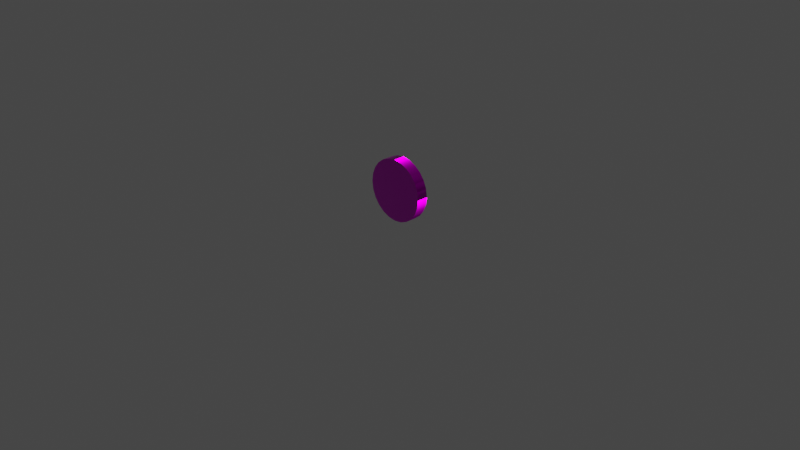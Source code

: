 # Source: coin.blend  (saved by Blender 2.80.75; exported with 4.5.12 LTS)
import bpy
from mathutils import Matrix  # noqa: F401  (used for matrix-valued properties, if any)

bpy.ops.wm.read_factory_settings(use_empty=True)
scene = bpy.context.scene
scene.name = 'Scene'

# ---- collections
col_collection = bpy.data.collections.new('Collection'); scene.collection.children.link(col_collection)

# ---- images (referenced by path relative to the original .blend; pixels are not part of the script)
import os
ASSET_DIR = os.environ.get("B2B_ASSET_DIR", "")  # directory of the original .blend (textures are referenced by path, not embedded)
HERE = os.path.dirname(os.path.abspath(__file__))  # packed textures are extracted next to this script under _unpacked/

def load_image(name, relpath, width, height, colorspace="sRGB"):
    """Load a texture the original file referenced (path relative to the .blend, or extracted next to this script)."""
    p = next((c for c in (os.path.join(HERE, relpath), os.path.join(ASSET_DIR, relpath)) if relpath and os.path.exists(c)), "")
    if p:
        img = bpy.data.images.load(p, check_existing=True)
        img.name = name
    else:  # same state as the original file: an image datablock whose file is absent (Cycles renders it pink)
        img = bpy.data.images.new(name, width, height)
        img.source = "FILE"
        img.filepath = "//" + (relpath or name)
    img.colorspace_settings.name = colorspace
    return img
img_coinbody00_nrm_png = load_image('CoinBody00_nrm.png', 'CoinBody00_nrm.png', 1024, 1024, 'Non-Color')
img_coinbody00_rgh_png = load_image('coinbody00_rgh.png', 'coinbody00_rgh.png', 1024, 1024, 'Non-Color')
img_coinbody00_alb_png = load_image('CoinBody00_alb.png', 'CoinBody00_alb.png', 1024, 1024, 'sRGB')

# ---- materials (node trees are filled in below, after node groups)
mat_coin = bpy.data.materials.new('Coin')
mat_coin.use_backface_culling = True
mat_coin.use_transparent_shadow = False

# ---- material node trees
mat_coin.use_nodes = True; mat_coin.node_tree.nodes.clear()
_N = mat_coin.node_tree.nodes; _L = mat_coin.node_tree.links
n0 = _N.new('ShaderNodeBsdfPrincipled'); n0.name = 'Principled BSDF'; n0.location = (0, 300)
n0.distribution = 'GGX'
n0.subsurface_method = 'BURLEY'
n0.inputs[1].default_value = 1.0
n0.inputs[3].default_value = 1.45
n0.inputs[27].default_value = (0.0, 0.0, 0.0, 1.0)
n0.inputs[28].default_value = 1.0
n1 = _N.new('ShaderNodeOutputMaterial'); n1.name = 'Material Output'; n1.location = (300, 300)
n2 = _N.new('ShaderNodeNormalMap'); n2.name = 'Normal Map'; n2.location = (-190, -119)
n3 = _N.new('ShaderNodeTexImage'); n3.name = 'Image Texture.001'; n3.location = (-495, -112)
n3.label = 'Normal'
n3.image = img_coinbody00_nrm_png
n4 = _N.new('ShaderNodeTexImage'); n4.name = 'Image Texture.002'; n4.location = (-510, 167)
n4.label = 'Roughness'
n4.image = img_coinbody00_rgh_png
n5 = _N.new('ShaderNodeTexImage'); n5.name = 'Image Texture'; n5.location = (-505, 449)
n5.label = 'Base Color'
n5.image = img_coinbody00_alb_png
_L.new(n0.outputs[0], n1.inputs[0])
_L.new(n3.outputs[0], n2.inputs[1])
_L.new(n2.outputs[0], n0.inputs[5])
_L.new(n4.outputs[0], n0.inputs[2])
_L.new(n5.outputs[0], n0.inputs[0])
n1.is_active_output = True

# ---- world
world_world = bpy.data.worlds.new('World'); scene.world = world_world
world_world.use_nodes = True; world_world.node_tree.nodes.clear()
_N = world_world.node_tree.nodes; _L = world_world.node_tree.links
n0 = _N.new('ShaderNodeOutputWorld'); n0.name = 'World Output'; n0.location = (300, 300)
n1 = _N.new('ShaderNodeBackground'); n1.name = 'Background'; n1.location = (10, 300)
n1.inputs[0].default_value = (0.05088, 0.05088, 0.05088, 1.0)
_L.new(n1.outputs[0], n0.inputs[0])
n0.is_active_output = True
world_world.color = (0.05088, 0.05088, 0.05088)
world_world.use_sun_shadow = False
world_world.sun_shadow_jitter_overblur = 0.0

# ---- cameras
cam_camera = bpy.data.cameras.new('Camera')
cam_camera.clip_end = 100.0
cam_camera.ortho_scale = 7.314

# ---- meshes
me_coin__bodymt = bpy.data.meshes.new('Coin__BodyMT')
me_coin__bodymt.from_pydata([(-0.007329, -8.389, 0.0), (11.13, -7.728, 41.54), (0.0, -7.728, 43.01), (-11.13, -7.728, 41.54), (-21.51, -7.728, 37.24), (-30.41, -7.728, 30.41), (-37.25, -7.728, 21.5), (-41.55, -7.728, 11.13), (-43.01, -7.728, 0.0), (-41.55, -7.728, -11.13), (-37.25, -7.728, -21.5), (-30.41, -7.728, -30.41), (-21.51, -7.728, -37.24), (-11.13, -7.728, -41.54), (0.0, -7.728, -43.01), (21.51, -7.728, 37.24), (30.41, -7.728, 30.41), (37.25, -7.728, 21.5), (41.55, -7.728, 11.13), (43.01, -7.728, 0.0), (41.55, -7.728, -11.13), (37.25, -7.728, -21.5), (30.41, -7.728, -30.41), (21.51, -7.728, -37.24), (11.13, -7.728, -41.54), (0.0, 7.728, 43.01), (11.13, 7.728, 41.54), (-11.13, 7.728, 41.54), (-21.51, 7.728, 37.24), (-0.007329, 8.389, 0.0), (-30.41, 7.728, 30.41), (-37.25, 7.728, 21.5), (-41.55, 7.728, 11.13), (-43.01, 7.728, 0.0), (-41.55, 7.728, -11.13), (-37.25, 7.728, -21.5), (-30.41, 7.728, -30.41), (-21.51, 7.728, -37.24), (-11.13, 7.728, -41.54), (0.0, 7.728, -43.01), (11.13, 7.728, -41.54), (21.51, 7.728, -37.24), (30.41, 7.728, -30.41), (37.25, 7.728, -21.5), (41.55, 7.728, -11.13), (43.01, 7.728, 0.0), (41.55, 7.728, 11.13), (37.25, 7.728, 21.5), (30.41, 7.728, 30.41), (21.51, 7.728, 37.24), (-41.55, 7.728, 11.13), (-41.55, -7.728, 11.13), (-37.25, 7.728, 21.5), (-37.25, -7.728, 21.5), (-30.41, 7.728, 30.41), (-30.41, -7.728, 30.41), (-21.51, 7.728, 37.24), (-21.51, -7.728, 37.24), (-11.13, 7.728, 41.54), (-11.13, -7.728, 41.54), (0.0, 7.728, 43.01), (0.0, -7.728, 43.01), (43.01, -7.728, 0.0), (41.55, -7.728, -11.13), (41.55, 7.728, -11.13), (37.25, -7.728, -21.5), (37.25, 7.728, -21.5), (30.41, -7.728, -30.41), (30.41, 7.728, -30.41), (21.51, -7.728, -37.24), (21.51, 7.728, -37.24), (11.13, -7.728, -41.54), (11.13, 7.728, -41.54), (11.13, -7.728, 41.54), (11.13, 7.728, 41.54), (21.51, -7.728, 37.24), (21.51, 7.728, 37.24), (30.41, -7.728, 30.41), (30.41, 7.728, 30.41), (37.25, -7.728, 21.5), (37.25, 7.728, 21.5), (41.55, -7.728, 11.13), (41.55, 7.728, 11.13), (43.01, 7.728, 0.0), (-11.13, 7.728, -41.54), (0.0, 7.728, -43.01), (0.0, -7.728, -43.01), (-11.13, -7.728, -41.54), (-21.51, 7.728, -37.24), (-21.51, -7.728, -37.24), (-30.41, 7.728, -30.41), (-30.41, -7.728, -30.41), (-37.25, 7.728, -21.5), (-37.25, -7.728, -21.5), (-41.55, 7.728, -11.13), (-41.55, -7.728, -11.13), (-43.01, 7.728, 0.0), (-43.01, -7.728, 0.0)], [], [(0, 1, 2), (3, 0, 2), (0, 3, 4), (0, 4, 5), (0, 5, 6), (0, 6, 7), (0, 7, 8), (0, 8, 9), (0, 9, 10), (0, 10, 11), (0, 11, 12), (0, 12, 13), (0, 13, 14), (0, 14, 24), (1, 0, 15), (15, 0, 16), (16, 0, 17), (17, 0, 18), (18, 0, 19), (19, 0, 20), (20, 0, 21), (21, 0, 22), (22, 0, 23), (23, 0, 24), (25, 26, 29), (27, 25, 29), (28, 27, 29), (30, 28, 29), (31, 30, 29), (32, 31, 29), (33, 32, 29), (34, 33, 29), (35, 34, 29), (36, 35, 29), (37, 36, 29), (37, 29, 38), (38, 29, 39), (39, 29, 40), (40, 29, 41), (41, 29, 42), (42, 29, 43), (43, 29, 44), (44, 29, 45), (29, 46, 45), (29, 47, 46), (29, 48, 47), (29, 49, 48), (29, 26, 49), (96, 97, 50), (97, 51, 50), (50, 51, 52), (51, 53, 52), (52, 53, 54), (53, 55, 54), (54, 55, 56), (55, 57, 56), (56, 57, 58), (57, 59, 58), (58, 59, 60), (59, 61, 60), (83, 62, 63), (64, 83, 63), (64, 63, 65), (66, 64, 65), (66, 65, 67), (68, 66, 67), (68, 67, 69), (70, 68, 69), (70, 69, 71), (70, 71, 72), (71, 86, 72), (72, 86, 85), (60, 61, 73), (74, 60, 73), (74, 73, 75), (76, 74, 75), (76, 75, 77), (78, 76, 77), (78, 77, 79), (80, 78, 79), (80, 79, 81), (82, 80, 81), (82, 81, 62), (83, 82, 62), (84, 85, 86), (87, 84, 86), (88, 84, 87), (88, 87, 89), (88, 89, 90), (89, 91, 90), (90, 91, 92), (91, 93, 92), (92, 93, 94), (93, 95, 94), (94, 95, 96), (95, 97, 96)])
me_coin__bodymt.polygons.foreach_set('use_smooth', [True] * 96)
_uv = me_coin__bodymt.uv_layers.new(name='geom-Coin__BodyMT-map1')
_uv.uv.foreach_set('vector', [0.562, 0.5637, 0.4488, 0.9828, 0.5611, 0.9966, 0.6727, 0.9815, 0.562, 0.5637, 0.5611, 0.9966, 0.562, 0.5637, 0.6727, 0.9815, 0.7766, 0.9385, 0.562, 0.5637, 0.7766, 0.9385, 0.866, 0.8702, 0.562, 0.5637, 0.866, 0.8702, 0.9349, 0.7812, 0.562, 0.5637, 0.9349, 0.7812, 0.9783, 0.6775, 0.562, 0.5637, 0.9783, 0.6775, 0.9935, 0.5662, 0.562, 0.5637, 0.9935, 0.5662, 0.9794, 0.4547, 0.562, 0.5637, 0.9794, 0.4547, 0.937, 0.3506, 0.562, 0.5637, 0.937, 0.3506, 0.8691, 0.261, 0.562, 0.5637, 0.8691, 0.261, 0.7803, 0.192, 0.562, 0.5637, 0.7803, 0.192, 0.6769, 0.1483, 0.562, 0.5637, 0.6769, 0.1483, 0.5611, 0.1327, 0.562, 0.5637, 0.5611, 0.1327, 0.4541, 0.1463, 0.4488, 0.9828, 0.562, 0.5637, 0.3413, 0.9374, 0.3413, 0.9374, 0.562, 0.5637, 0.2529, 0.867, 0.2529, 0.867, 0.562, 0.5637, 0.1854, 0.7765, 0.1854, 0.7765, 0.562, 0.5637, 0.1434, 0.6716, 0.1434, 0.6716, 0.562, 0.5637, 0.13, 0.5597, 0.13, 0.5597, 0.562, 0.5637, 0.146, 0.4482, 0.146, 0.4482, 0.562, 0.5637, 0.1902, 0.3445, 0.1902, 0.3445, 0.562, 0.5637, 0.2597, 0.2559, 0.2597, 0.2559, 0.562, 0.5637, 0.3498, 0.1882, 0.3498, 0.1882, 0.562, 0.5637, 0.4541, 0.1463, 0.5611, 0.9966, 0.4488, 0.9828, 0.562, 0.5637, 0.6727, 0.9815, 0.5611, 0.9966, 0.562, 0.5637, 0.7766, 0.9385, 0.6727, 0.9815, 0.562, 0.5637, 0.866, 0.8702, 0.7766, 0.9385, 0.562, 0.5637, 0.9349, 0.7812, 0.866, 0.8702, 0.562, 0.5637, 0.9783, 0.6775, 0.9349, 0.7812, 0.562, 0.5637, 0.9935, 0.5662, 0.9783, 0.6775, 0.562, 0.5637, 0.9794, 0.4547, 0.9935, 0.5662, 0.562, 0.5637, 0.937, 0.3506, 0.9794, 0.4547, 0.562, 0.5637, 0.8691, 0.261, 0.937, 0.3506, 0.562, 0.5637, 0.7803, 0.192, 0.8691, 0.261, 0.562, 0.5637, 0.7803, 0.192, 0.562, 0.5637, 0.6769, 0.1483, 0.6769, 0.1483, 0.562, 0.5637, 0.5611, 0.1327, 0.5611, 0.1327, 0.562, 0.5637, 0.4541, 0.1463, 0.4541, 0.1463, 0.562, 0.5637, 0.3498, 0.1882, 0.3498, 0.1882, 0.562, 0.5637, 0.2597, 0.2559, 0.2597, 0.2559, 0.562, 0.5637, 0.1902, 0.3445, 0.1902, 0.3445, 0.562, 0.5637, 0.146, 0.4482, 0.146, 0.4482, 0.562, 0.5637, 0.13, 0.5597, 0.562, 0.5637, 0.1434, 0.6716, 0.13, 0.5597, 0.562, 0.5637, 0.1854, 0.7765, 0.1434, 0.6716, 0.562, 0.5637, 0.2529, 0.867, 0.1854, 0.7765, 0.562, 0.5637, 0.3413, 0.9374, 0.2529, 0.867, 0.562, 0.5637, 0.4488, 0.9828, 0.3413, 0.9374, 0.7386, 0.1222, 0.7386, 0.006729, 0.6172, 0.1222, 0.7386, 0.006729, 0.6172, 0.006729, 0.6172, 0.1222, 0.6172, 0.1222, 0.6172, 0.006729, 0.4957, 0.1222, 0.6172, 0.006729, 0.4957, 0.006729, 0.4957, 0.1222, 0.4957, 0.1222, 0.4957, 0.006729, 0.3742, 0.1222, 0.4957, 0.006729, 0.3742, 0.006729, 0.3742, 0.1222, 0.3742, 0.1222, 0.3742, 0.006729, 0.2528, 0.1222, 0.3742, 0.006729, 0.2528, 0.006729, 0.2528, 0.1222, 0.2528, 0.1222, 0.2528, 0.006729, 0.1313, 0.1222, 0.2528, 0.006729, 0.1313, 0.006729, 0.1313, 0.1222, 0.1313, 0.1222, 0.1313, 0.006729, 0.009842, 0.1222, 0.1313, 0.006729, 0.009842, 0.006729, 0.009842, 0.1222, 0.7386, 0.1222, 0.7386, 0.006729, 0.6172, 0.006729, 0.6172, 0.1222, 0.7386, 0.1222, 0.6172, 0.006729, 0.6172, 0.1222, 0.6172, 0.006729, 0.4957, 0.006729, 0.4957, 0.1222, 0.6172, 0.1222, 0.4957, 0.006729, 0.4957, 0.1222, 0.4957, 0.006729, 0.3742, 0.006729, 0.3742, 0.1222, 0.4957, 0.1222, 0.3742, 0.006729, 0.3742, 0.1222, 0.3742, 0.006729, 0.2528, 0.006729, 0.2528, 0.1222, 0.3742, 0.1222, 0.2528, 0.006729, 0.2528, 0.1222, 0.2528, 0.006729, 0.1313, 0.006729, 0.2528, 0.1222, 0.1313, 0.006729, 0.1313, 0.1222, 0.1313, 0.006729, 0.009842, 0.006729, 0.1313, 0.1222, 0.1313, 0.1222, 0.009842, 0.006729, 0.009842, 0.1222, 0.009842, 0.1222, 0.009842, 0.006729, 0.1313, 0.006729, 0.1313, 0.1222, 0.009842, 0.1222, 0.1313, 0.006729, 0.1313, 0.1222, 0.1313, 0.006729, 0.2528, 0.006729, 0.2528, 0.1222, 0.1313, 0.1222, 0.2528, 0.006729, 0.2528, 0.1222, 0.2528, 0.006729, 0.3742, 0.006729, 0.3742, 0.1222, 0.2528, 0.1222, 0.3742, 0.006729, 0.3742, 0.1222, 0.3742, 0.006729, 0.4957, 0.006729, 0.4957, 0.1222, 0.3742, 0.1222, 0.4957, 0.006729, 0.4957, 0.1222, 0.4957, 0.006729, 0.6172, 0.006729, 0.6172, 0.1222, 0.4957, 0.1222, 0.6172, 0.006729, 0.6172, 0.1222, 0.6172, 0.006729, 0.7386, 0.006729, 0.7386, 0.1222, 0.6172, 0.1222, 0.7386, 0.006729, 0.1313, 0.1222, 0.009842, 0.1222, 0.009842, 0.006729, 0.1313, 0.006729, 0.1313, 0.1222, 0.009842, 0.006729, 0.2528, 0.1222, 0.1313, 0.1222, 0.1313, 0.006729, 0.2528, 0.1222, 0.1313, 0.006729, 0.2528, 0.006729, 0.2528, 0.1222, 0.2528, 0.006729, 0.3742, 0.1222, 0.2528, 0.006729, 0.3742, 0.006729, 0.3742, 0.1222, 0.3742, 0.1222, 0.3742, 0.006729, 0.4957, 0.1222, 0.3742, 0.006729, 0.4957, 0.006729, 0.4957, 0.1222, 0.4957, 0.1222, 0.4957, 0.006729, 0.6172, 0.1222, 0.4957, 0.006729, 0.6172, 0.006729, 0.6172, 0.1222, 0.6172, 0.1222, 0.6172, 0.006729, 0.7386, 0.1222, 0.6172, 0.006729, 0.7386, 0.006729, 0.7386, 0.1222])
_ca = me_coin__bodymt.color_attributes.new('geom-Coin__BodyMT-map0', 'BYTE_COLOR', 'CORNER')
_ca.data.foreach_set('color', [1.0, 1.0, 1.0, 1.0, 1.0, 1.0, 1.0, 1.0, 1.0, 1.0, 1.0, 1.0, 1.0, 1.0, 1.0, 1.0, 1.0, 1.0, 1.0, 1.0, 1.0, 1.0, 1.0, 1.0, 1.0, 1.0, 1.0, 1.0, 1.0, 1.0, 1.0, 1.0, 1.0, 1.0, 1.0, 1.0, 1.0, 1.0, 1.0, 1.0, 1.0, 1.0, 1.0, 1.0, 1.0, 1.0, 1.0, 1.0, 1.0, 1.0, 1.0, 1.0, 1.0, 1.0, 1.0, 1.0, 1.0, 1.0, 1.0, 1.0, 1.0, 1.0, 1.0, 1.0, 1.0, 1.0, 1.0, 1.0, 1.0, 1.0, 1.0, 1.0, 1.0, 1.0, 1.0, 1.0, 1.0, 1.0, 1.0, 1.0, 1.0, 1.0, 1.0, 1.0, 1.0, 1.0, 1.0, 1.0, 1.0, 1.0, 1.0, 1.0, 1.0, 1.0, 1.0, 1.0, 1.0, 1.0, 1.0, 1.0, 1.0, 1.0, 1.0, 1.0, 1.0, 1.0, 1.0, 1.0, 1.0, 1.0, 1.0, 1.0, 1.0, 1.0, 1.0, 1.0, 1.0, 1.0, 1.0, 1.0, 1.0, 1.0, 1.0, 1.0, 1.0, 1.0, 1.0, 1.0, 1.0, 1.0, 1.0, 1.0, 1.0, 1.0, 1.0, 1.0, 1.0, 1.0, 1.0, 1.0, 1.0, 1.0, 1.0, 1.0, 1.0, 1.0, 1.0, 1.0, 1.0, 1.0, 1.0, 1.0, 1.0, 1.0, 1.0, 1.0, 1.0, 1.0, 1.0, 1.0, 1.0, 1.0, 1.0, 1.0, 1.0, 1.0, 1.0, 1.0, 1.0, 1.0, 1.0, 1.0, 1.0, 1.0, 1.0, 1.0, 1.0, 1.0, 1.0, 1.0, 1.0, 1.0, 1.0, 1.0, 1.0, 1.0, 1.0, 1.0, 1.0, 1.0, 1.0, 1.0, 1.0, 1.0, 1.0, 1.0, 1.0, 1.0, 1.0, 1.0, 1.0, 1.0, 1.0, 1.0, 1.0, 1.0, 1.0, 1.0, 1.0, 1.0, 1.0, 1.0, 1.0, 1.0, 1.0, 1.0, 1.0, 1.0, 1.0, 1.0, 1.0, 1.0, 1.0, 1.0, 1.0, 1.0, 1.0, 1.0, 1.0, 1.0, 1.0, 1.0, 1.0, 1.0, 1.0, 1.0, 1.0, 1.0, 1.0, 1.0, 1.0, 1.0, 1.0, 1.0, 1.0, 1.0, 1.0, 1.0, 1.0, 1.0, 1.0, 1.0, 1.0, 1.0, 1.0, 1.0, 1.0, 1.0, 1.0, 1.0, 1.0, 1.0, 1.0, 1.0, 1.0, 1.0, 1.0, 1.0, 1.0, 1.0, 1.0, 1.0, 1.0, 1.0, 1.0, 1.0, 1.0, 1.0, 1.0, 1.0, 1.0, 1.0, 1.0, 1.0, 1.0, 1.0, 1.0, 1.0, 1.0, 1.0, 1.0, 1.0, 1.0, 1.0, 1.0, 1.0, 1.0, 1.0, 1.0, 1.0, 1.0, 1.0, 1.0, 1.0, 1.0, 1.0, 1.0, 1.0, 1.0, 1.0, 1.0, 1.0, 1.0, 1.0, 1.0, 1.0, 1.0, 1.0, 1.0, 1.0, 1.0, 1.0, 1.0, 1.0, 1.0, 1.0, 1.0, 1.0, 1.0, 1.0, 1.0, 1.0, 1.0, 1.0, 1.0, 1.0, 1.0, 1.0, 1.0, 1.0, 1.0, 1.0, 1.0, 1.0, 1.0, 1.0, 1.0, 1.0, 1.0, 1.0, 1.0, 1.0, 1.0, 1.0, 1.0, 1.0, 1.0, 1.0, 1.0, 1.0, 1.0, 1.0, 1.0, 1.0, 1.0, 1.0, 1.0, 1.0, 1.0, 1.0, 1.0, 1.0, 1.0, 1.0, 1.0, 1.0, 1.0, 1.0, 1.0, 1.0, 1.0, 1.0, 1.0, 1.0, 1.0, 1.0, 1.0, 1.0, 1.0, 1.0, 1.0, 1.0, 1.0, 1.0, 1.0, 1.0, 1.0, 1.0, 1.0, 1.0, 1.0, 1.0, 1.0, 1.0, 1.0, 1.0, 1.0, 1.0, 1.0, 1.0, 1.0, 1.0, 1.0, 1.0, 1.0, 1.0, 1.0, 1.0, 1.0, 1.0, 1.0, 1.0, 1.0, 1.0, 1.0, 1.0, 1.0, 1.0, 1.0, 1.0, 1.0, 1.0, 1.0, 1.0, 1.0, 1.0, 1.0, 1.0, 1.0, 1.0, 1.0, 1.0, 1.0, 1.0, 1.0, 1.0, 1.0, 1.0, 1.0, 1.0, 1.0, 1.0, 1.0, 1.0, 1.0, 1.0, 1.0, 1.0, 1.0, 1.0, 1.0, 1.0, 1.0, 1.0, 1.0, 1.0, 1.0, 1.0, 1.0, 1.0, 1.0, 1.0, 1.0, 1.0, 1.0, 1.0, 1.0, 1.0, 1.0, 1.0, 1.0, 1.0, 1.0, 1.0, 1.0, 1.0, 1.0, 1.0, 1.0, 1.0, 1.0, 1.0, 1.0, 1.0, 1.0, 1.0, 1.0, 1.0, 1.0, 1.0, 1.0, 1.0, 1.0, 1.0, 1.0, 1.0, 1.0, 1.0, 1.0, 1.0, 1.0, 1.0, 1.0, 1.0, 1.0, 1.0, 1.0, 1.0, 1.0, 1.0, 1.0, 1.0, 1.0, 1.0, 1.0, 1.0, 1.0, 1.0, 1.0, 1.0, 1.0, 1.0, 1.0, 1.0, 1.0, 1.0, 1.0, 1.0, 1.0, 1.0, 1.0, 1.0, 1.0, 1.0, 1.0, 1.0, 1.0, 1.0, 1.0, 1.0, 1.0, 1.0, 1.0, 1.0, 1.0, 1.0, 1.0, 1.0, 1.0, 1.0, 1.0, 1.0, 1.0, 1.0, 1.0, 1.0, 1.0, 1.0, 1.0, 1.0, 1.0, 1.0, 1.0, 1.0, 1.0, 1.0, 1.0, 1.0, 1.0, 1.0, 1.0, 1.0, 1.0, 1.0, 1.0, 1.0, 1.0, 1.0, 1.0, 1.0, 1.0, 1.0, 1.0, 1.0, 1.0, 1.0, 1.0, 1.0, 1.0, 1.0, 1.0, 1.0, 1.0, 1.0, 1.0, 1.0, 1.0, 1.0, 1.0, 1.0, 1.0, 1.0, 1.0, 1.0, 1.0, 1.0, 1.0, 1.0, 1.0, 1.0, 1.0, 1.0, 1.0, 1.0, 1.0, 1.0, 1.0, 1.0, 1.0, 1.0, 1.0, 1.0, 1.0, 1.0, 1.0, 1.0, 1.0, 1.0, 1.0, 1.0, 1.0, 1.0, 1.0, 1.0, 1.0, 1.0, 1.0, 1.0, 1.0, 1.0, 1.0, 1.0, 1.0, 1.0, 1.0, 1.0, 1.0, 1.0, 1.0, 1.0, 1.0, 1.0, 1.0, 1.0, 1.0, 1.0, 1.0, 1.0, 1.0, 1.0, 1.0, 1.0, 1.0, 1.0, 1.0, 1.0, 1.0, 1.0, 1.0, 1.0, 1.0, 1.0, 1.0, 1.0, 1.0, 1.0, 1.0, 1.0, 1.0, 1.0, 1.0, 1.0, 1.0, 1.0, 1.0, 1.0, 1.0, 1.0, 1.0, 1.0, 1.0, 1.0, 1.0, 1.0, 1.0, 1.0, 1.0, 1.0, 1.0, 1.0, 1.0, 1.0, 1.0, 1.0, 1.0, 1.0, 1.0, 1.0, 1.0, 1.0, 1.0, 1.0, 1.0, 1.0, 1.0, 1.0, 1.0, 1.0, 1.0, 1.0, 1.0, 1.0, 1.0, 1.0, 1.0, 1.0, 1.0, 1.0, 1.0, 1.0, 1.0, 1.0, 1.0, 1.0, 1.0, 1.0, 1.0, 1.0, 1.0, 1.0, 1.0, 1.0, 1.0, 1.0, 1.0, 1.0, 1.0, 1.0, 1.0, 1.0, 1.0, 1.0, 1.0, 1.0, 1.0, 1.0, 1.0, 1.0, 1.0, 1.0, 1.0, 1.0, 1.0, 1.0, 1.0, 1.0, 1.0, 1.0, 1.0, 1.0, 1.0, 1.0, 1.0, 1.0, 1.0, 1.0, 1.0, 1.0, 1.0, 1.0, 1.0, 1.0, 1.0, 1.0, 1.0, 1.0, 1.0, 1.0, 1.0, 1.0, 1.0, 1.0, 1.0, 1.0, 1.0, 1.0, 1.0, 1.0, 1.0, 1.0, 1.0, 1.0, 1.0, 1.0, 1.0, 1.0, 1.0, 1.0, 1.0, 1.0, 1.0, 1.0, 1.0, 1.0, 1.0, 1.0, 1.0, 1.0, 1.0, 1.0, 1.0, 1.0, 1.0, 1.0, 1.0, 1.0, 1.0, 1.0, 1.0, 1.0, 1.0, 1.0, 1.0, 1.0, 1.0, 1.0, 1.0, 1.0, 1.0, 1.0, 1.0, 1.0, 1.0, 1.0, 1.0, 1.0, 1.0, 1.0, 1.0, 1.0, 1.0, 1.0, 1.0, 1.0, 1.0, 1.0, 1.0, 1.0, 1.0, 1.0, 1.0, 1.0, 1.0, 1.0, 1.0, 1.0, 1.0, 1.0, 1.0, 1.0, 1.0, 1.0, 1.0, 1.0, 1.0, 1.0, 1.0, 1.0, 1.0, 1.0, 1.0, 1.0, 1.0, 1.0, 1.0, 1.0, 1.0, 1.0, 1.0, 1.0, 1.0, 1.0, 1.0, 1.0, 1.0, 1.0, 1.0, 1.0, 1.0, 1.0, 1.0, 1.0, 1.0, 1.0, 1.0, 1.0, 1.0, 1.0, 1.0, 1.0, 1.0, 1.0, 1.0, 1.0, 1.0, 1.0, 1.0, 1.0, 1.0, 1.0, 1.0, 1.0, 1.0, 1.0, 1.0, 1.0, 1.0, 1.0, 1.0, 1.0, 1.0, 1.0, 1.0, 1.0, 1.0, 1.0, 1.0, 1.0, 1.0, 1.0, 1.0, 1.0, 1.0, 1.0, 1.0, 1.0, 1.0, 1.0, 1.0, 1.0, 1.0, 1.0, 1.0, 1.0, 1.0, 1.0, 1.0, 1.0, 1.0, 1.0, 1.0, 1.0, 1.0, 1.0, 1.0, 1.0, 1.0, 1.0, 1.0, 1.0, 1.0, 1.0, 1.0, 1.0, 1.0, 1.0, 1.0, 1.0, 1.0, 1.0, 1.0, 1.0, 1.0, 1.0, 1.0, 1.0, 1.0, 1.0, 1.0, 1.0, 1.0, 1.0, 1.0, 1.0, 1.0, 1.0, 1.0, 1.0, 1.0, 1.0, 1.0, 1.0, 1.0, 1.0, 1.0, 1.0, 1.0, 1.0, 1.0, 1.0, 1.0, 1.0, 1.0, 1.0, 1.0, 1.0, 1.0, 1.0, 1.0, 1.0, 1.0, 1.0, 1.0, 1.0, 1.0, 1.0, 1.0, 1.0, 1.0, 1.0, 1.0, 1.0, 1.0, 1.0, 1.0, 1.0, 1.0, 1.0, 1.0, 1.0, 1.0, 1.0, 1.0, 1.0, 1.0, 1.0, 1.0, 1.0, 1.0, 1.0, 1.0, 1.0, 1.0, 1.0, 1.0, 1.0, 1.0, 1.0, 1.0, 1.0, 1.0, 1.0, 1.0, 1.0, 1.0, 1.0, 1.0, 1.0, 1.0, 1.0, 1.0, 1.0, 1.0, 1.0, 1.0, 1.0, 1.0, 1.0, 1.0, 1.0, 1.0, 1.0, 1.0, 1.0, 1.0, 1.0, 1.0, 1.0, 1.0, 1.0, 1.0, 1.0, 1.0, 1.0, 1.0, 1.0, 1.0, 1.0, 1.0, 1.0, 1.0, 1.0, 1.0, 1.0, 1.0, 1.0, 1.0, 1.0, 1.0, 1.0, 1.0, 1.0, 1.0, 1.0, 1.0, 1.0, 1.0, 1.0, 1.0, 1.0, 1.0, 1.0, 1.0, 1.0, 1.0, 1.0, 1.0, 1.0, 1.0, 1.0, 1.0, 1.0, 1.0, 1.0, 1.0, 1.0, 1.0, 1.0, 1.0, 1.0, 1.0, 1.0])
me_coin__bodymt.materials.append(mat_coin)
me_coin__bodymt.use_remesh_preserve_volume = False
me_coin__bodymt.use_remesh_preserve_attributes = False
me_coin__bodymt.use_mirror_vertex_groups = False
me_coin__bodymt.update()

# ---- objects
ob_camera = bpy.data.objects.new('Camera', cam_camera)
ob_coin = bpy.data.objects.new('Coin', me_coin__bodymt)

# ---- transforms, parenting, visibility, modifiers, constraints
ob_camera.location = (7.359, -6.926, 4.958)
ob_camera.rotation_euler = (1.109, 0.0, 0.8149)
ob_camera.lock_rotations_4d = False
ob_camera.empty_display_type = 'ARROWS'
ob_camera.color = (0.0, 0.0, 0.0, 0.0)
ob_camera.display_type = 'WIRE'
ob_camera.lineart.crease_threshold = 0.0
ob_coin.location = (0.0, 0.0, 0.3313)
ob_coin.rotation_euler = (1.192e-07, -0.0, 0.0)
ob_coin.scale = (0.007748, 0.007748, 0.007748)
ob_coin.lineart.crease_threshold = 0.0
_vg = ob_coin.vertex_groups.new(name='Coin')

# ---- collection membership
col_collection.objects.link(ob_camera)
col_collection.objects.link(ob_coin)

# ---- scene / render settings (as saved in the file)
scene.camera = ob_camera
scene.frame_start = 1; scene.frame_end = 250; scene.frame_set(1)
scene.render.engine = 'BLENDER_EEVEE_NEXT'
scene.render.resolution_x = 1280
scene.render.resolution_y = 720
scene.render.use_freestyle = True
scene.cycles.samples = 128
scene.cycles.sampling_pattern = 'TABULATED_SOBOL'
scene.cycles.use_adaptive_sampling = False
scene.cycles.use_light_tree = False
scene.view_settings.view_transform = 'Filmic'
bpy.context.view_layer.update()

# ---- added for rendering (the .blend has no usable light): sun
light_auto_sun = bpy.data.lights.new('AutoSun', 'SUN')
light_auto_sun.energy = 3.0
light_auto_sun.angle = 0.0523599
ob_auto_sun = bpy.data.objects.new('AutoSun', light_auto_sun)
scene.collection.objects.link(ob_auto_sun)
ob_auto_sun.rotation_euler = (0.872665, 0.174533, 0.523599)
bpy.context.view_layer.update()
